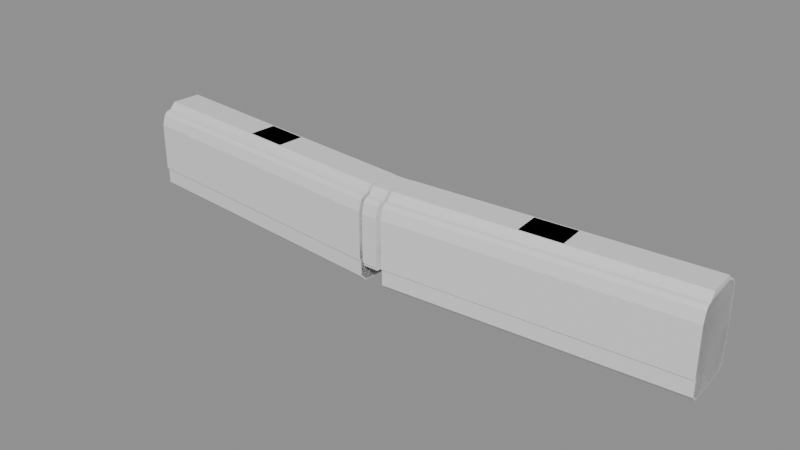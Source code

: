 # Source: blend.blend  (saved by Blender 5.2.45; exported with 4.5.12 LTS)
import bpy
from mathutils import Matrix  # noqa: F401  (used for matrix-valued properties, if any)

bpy.ops.wm.read_factory_settings(use_empty=True)
scene = bpy.context.scene
scene.name = 'Scene'

# ---- materials (node trees are filled in below, after node groups)
mat_001 = bpy.data.materials.new('建築限界_色.001')
mat_001.diffuse_color = (0.12, 0.68, 0.42, 1.0)
mat_1___body = bpy.data.materials.new('1号車_body_色')
mat_1___body.diffuse_color = (0.1, 0.42, 0.8, 1.0)
mat_2___body = bpy.data.materials.new('2号車_body_色')
mat_2___body.diffuse_color = (0.1, 0.42, 0.8, 1.0)
mat_1___gauge = bpy.data.materials.new('1号車_gauge_色')
mat_1___gauge.diffuse_color = (0.96, 0.51, 0.08, 1.0)
mat_2___gauge = bpy.data.materials.new('2号車_gauge_色')
mat_2___gauge.diffuse_color = (0.96, 0.51, 0.08, 1.0)
mat_1 = bpy.data.materials.new('連接部1_機器配置限界_色')
mat_1.diffuse_color = (0.7, 0.22, 0.82, 1.0)

# ---- material node trees
mat_001.use_nodes = True; mat_001.node_tree.nodes.clear()
_N = mat_001.node_tree.nodes; _L = mat_001.node_tree.links
n0 = _N.new('ShaderNodeBsdfPrincipled'); n0.name = 'Principled BSDF'; n0.location = (-200, 100)
n0.inputs[10].default_value = 0.005
n1 = _N.new('ShaderNodeOutputMaterial'); n1.name = 'Material Output'; n1.location = (200, 100)
_L.new(n0.outputs[0], n1.inputs[0])
n1.is_active_output = True
mat_1___body.use_nodes = True; mat_1___body.node_tree.nodes.clear()
_N = mat_1___body.node_tree.nodes; _L = mat_1___body.node_tree.links
n0 = _N.new('ShaderNodeBsdfPrincipled'); n0.name = 'Principled BSDF'; n0.location = (-200, 100)
n0.inputs[10].default_value = 0.005
n1 = _N.new('ShaderNodeOutputMaterial'); n1.name = 'Material Output'; n1.location = (200, 100)
_L.new(n0.outputs[0], n1.inputs[0])
n1.is_active_output = True
mat_2___body.use_nodes = True; mat_2___body.node_tree.nodes.clear()
_N = mat_2___body.node_tree.nodes; _L = mat_2___body.node_tree.links
n0 = _N.new('ShaderNodeBsdfPrincipled'); n0.name = 'Principled BSDF'; n0.location = (-200, 100)
n0.inputs[10].default_value = 0.005
n1 = _N.new('ShaderNodeOutputMaterial'); n1.name = 'Material Output'; n1.location = (200, 100)
_L.new(n0.outputs[0], n1.inputs[0])
n1.is_active_output = True
mat_1___gauge.use_nodes = True; mat_1___gauge.node_tree.nodes.clear()
_N = mat_1___gauge.node_tree.nodes; _L = mat_1___gauge.node_tree.links
n0 = _N.new('ShaderNodeBsdfPrincipled'); n0.name = 'Principled BSDF'; n0.location = (-200, 100)
n0.inputs[10].default_value = 0.005
n1 = _N.new('ShaderNodeOutputMaterial'); n1.name = 'Material Output'; n1.location = (200, 100)
_L.new(n0.outputs[0], n1.inputs[0])
n1.is_active_output = True
mat_2___gauge.use_nodes = True; mat_2___gauge.node_tree.nodes.clear()
_N = mat_2___gauge.node_tree.nodes; _L = mat_2___gauge.node_tree.links
n0 = _N.new('ShaderNodeBsdfPrincipled'); n0.name = 'Principled BSDF'; n0.location = (-200, 100)
n0.inputs[10].default_value = 0.005
n1 = _N.new('ShaderNodeOutputMaterial'); n1.name = 'Material Output'; n1.location = (200, 100)
_L.new(n0.outputs[0], n1.inputs[0])
n1.is_active_output = True
mat_1.use_nodes = True; mat_1.node_tree.nodes.clear()
_N = mat_1.node_tree.nodes; _L = mat_1.node_tree.links
n0 = _N.new('ShaderNodeBsdfPrincipled'); n0.name = 'Principled BSDF'; n0.location = (-200, 100)
n0.inputs[10].default_value = 0.005
n1 = _N.new('ShaderNodeOutputMaterial'); n1.name = 'Material Output'; n1.location = (200, 100)
_L.new(n0.outputs[0], n1.inputs[0])
n1.is_active_output = True

# ---- meshes
me_001 = bpy.data.meshes.new('建築限界.001')
me_001.from_pydata([(-10.25, 1.225, 0.025), (-10.25, 1.575, 0.375), (-10.25, 1.575, 0.92), (-10.25, 1.9, 0.92), (-10.25, 1.9, 3.156), (-10.25, 1.824, 3.5), (-10.25, 1.696, 3.75), (-10.25, 1.61, 3.823), (-10.25, 1.61, 3.91), (-10.25, 1.61, 4.515), (-10.25, 1.35, 5.091), (-10.25, 0.95, 5.429), (-10.25, 0.5, 5.629), (-10.25, 0.001, 5.699), (-10.25, -0.001, 5.699), (-10.25, -0.5, 5.629), (-10.25, -0.95, 5.429), (-10.25, -1.35, 5.091), (-10.25, -1.61, 4.515), (-10.25, -1.61, 3.91), (-10.25, -1.61, 3.823), (-10.25, -1.696, 3.75), (-10.25, -1.824, 3.5), (-10.25, -1.9, 3.156), (-10.25, -1.9, 0.92), (-10.25, -1.575, 0.92), (-10.25, -1.575, 0.375), (-10.25, -1.225, 0.025), (10.25, 1.225, 0.025), (10.25, 1.575, 0.375), (10.25, 1.575, 0.92), (10.25, 1.9, 0.92), (10.25, 1.9, 3.156), (10.25, 1.824, 3.5), (10.25, 1.696, 3.75), (10.25, 1.61, 3.823), (10.25, 1.61, 3.91), (10.25, 1.61, 4.515), (10.25, 1.35, 5.091), (10.25, 0.95, 5.429), (10.25, 0.5, 5.629), (10.25, 0.001, 5.699), (10.25, -0.001, 5.699), (10.25, -0.5, 5.629), (10.25, -0.95, 5.429), (10.25, -1.35, 5.091), (10.25, -1.61, 4.515), (10.25, -1.61, 3.91), (10.25, -1.61, 3.823), (10.25, -1.696, 3.75), (10.25, -1.824, 3.5), (10.25, -1.9, 3.156), (10.25, -1.9, 0.92), (10.25, -1.575, 0.92), (10.25, -1.575, 0.375), (10.25, -1.225, 0.025)], [], [(27, 26, 25, 24, 23, 22, 21, 20, 19, 18, 17, 16, 15, 14, 13, 12, 11, 10, 9, 8, 7, 6, 5, 4, 3, 2, 1, 0), (28, 29, 30, 31, 32, 33, 34, 35, 36, 37, 38, 39, 40, 41, 42, 43, 44, 45, 46, 47, 48, 49, 50, 51, 52, 53, 54, 55), (0, 1, 29, 28), (1, 2, 30, 29), (2, 3, 31, 30), (3, 4, 32, 31), (4, 5, 33, 32), (5, 6, 34, 33), (6, 7, 35, 34), (7, 8, 36, 35), (8, 9, 37, 36), (9, 10, 38, 37), (10, 11, 39, 38), (11, 12, 40, 39), (12, 13, 41, 40), (13, 14, 42, 41), (14, 15, 43, 42), (15, 16, 44, 43), (16, 17, 45, 44), (17, 18, 46, 45), (18, 19, 47, 46), (19, 20, 48, 47), (20, 21, 49, 48), (21, 22, 50, 49), (22, 23, 51, 50), (23, 24, 52, 51), (24, 25, 53, 52), (25, 26, 54, 53), (26, 27, 55, 54), (27, 0, 28, 55)])
me_001.materials.append(mat_001)
me_001.update()
me_1___body = bpy.data.meshes.new('1号車_body')
me_1___body.from_pydata([(-7.0, 1.1, 0.1), (-7.0, 1.38, 0.4), (-7.0, 1.38, 1.2), (-7.0, 1.45, 1.2), (-7.0, 1.45, 3.45), (-7.0, 1.3, 4.0), (-7.0, 1.1, 4.15), (-7.0, 0.9, 4.2), (-7.0, 0.6, 4.3), (-7.0, -0.6, 4.3), (-7.0, -0.9, 4.2), (-7.0, -1.1, 4.15), (-7.0, -1.3, 4.0), (-7.0, -1.45, 3.45), (-7.0, -1.45, 1.2), (-7.0, -1.38, 1.2), (-7.0, -1.38, 0.4), (-7.0, -1.1, 0.1), (7.0, 1.1, 0.1), (7.0, 1.38, 0.4), (7.0, 1.38, 1.2), (7.0, 1.45, 1.2), (7.0, 1.45, 3.45), (7.0, 1.3, 4.0), (7.0, 1.1, 4.15), (7.0, 0.9, 4.2), (7.0, 0.6, 4.3), (7.0, -0.6, 4.3), (7.0, -0.9, 4.2), (7.0, -1.1, 4.15), (7.0, -1.3, 4.0), (7.0, -1.45, 3.45), (7.0, -1.45, 1.2), (7.0, -1.38, 1.2), (7.0, -1.38, 0.4), (7.0, -1.1, 0.1), (-1.0, 0.65, 4.29), (-1.0, 0.65, 4.515), (-1.0, -0.65, 4.515), (-1.0, -0.65, 4.29), (1.0, 0.65, 4.29), (1.0, 0.65, 4.515), (1.0, -0.65, 4.515), (1.0, -0.65, 4.29)], [], [(17, 16, 15, 14, 13, 12, 11, 10, 9, 8, 7, 6, 5, 4, 3, 2, 1, 0), (18, 19, 20, 21, 22, 23, 24, 25, 26, 27, 28, 29, 30, 31, 32, 33, 34, 35), (0, 1, 19, 18), (1, 2, 20, 19), (2, 3, 21, 20), (3, 4, 22, 21), (4, 5, 23, 22), (5, 6, 24, 23), (6, 7, 25, 24), (7, 8, 26, 25), (8, 9, 27, 26), (9, 10, 28, 27), (10, 11, 29, 28), (11, 12, 30, 29), (12, 13, 31, 30), (13, 14, 32, 31), (14, 15, 33, 32), (15, 16, 34, 33), (16, 17, 35, 34), (17, 0, 18, 35), (39, 38, 37, 36), (40, 41, 42, 43), (36, 37, 41, 40), (37, 38, 42, 41), (38, 39, 43, 42), (39, 36, 40, 43)])
me_1___body.materials.append(mat_1___body)
me_1___body.update()
me_2___body = bpy.data.meshes.new('2号車_body')
me_2___body.from_pydata([(-7.0, 1.1, 0.1), (-7.0, 1.38, 0.4), (-7.0, 1.38, 1.2), (-7.0, 1.45, 1.2), (-7.0, 1.45, 3.45), (-7.0, 1.3, 4.0), (-7.0, 1.1, 4.15), (-7.0, 0.9, 4.2), (-7.0, 0.6, 4.3), (-7.0, -0.6, 4.3), (-7.0, -0.9, 4.2), (-7.0, -1.1, 4.15), (-7.0, -1.3, 4.0), (-7.0, -1.45, 3.45), (-7.0, -1.45, 1.2), (-7.0, -1.38, 1.2), (-7.0, -1.38, 0.4), (-7.0, -1.1, 0.1), (7.0, 1.1, 0.1), (7.0, 1.38, 0.4), (7.0, 1.38, 1.2), (7.0, 1.45, 1.2), (7.0, 1.45, 3.45), (7.0, 1.3, 4.0), (7.0, 1.1, 4.15), (7.0, 0.9, 4.2), (7.0, 0.6, 4.3), (7.0, -0.6, 4.3), (7.0, -0.9, 4.2), (7.0, -1.1, 4.15), (7.0, -1.3, 4.0), (7.0, -1.45, 3.45), (7.0, -1.45, 1.2), (7.0, -1.38, 1.2), (7.0, -1.38, 0.4), (7.0, -1.1, 0.1), (-1.0, 0.65, 4.29), (-1.0, 0.65, 4.515), (-1.0, -0.65, 4.515), (-1.0, -0.65, 4.29), (1.0, 0.65, 4.29), (1.0, 0.65, 4.515), (1.0, -0.65, 4.515), (1.0, -0.65, 4.29)], [], [(17, 16, 15, 14, 13, 12, 11, 10, 9, 8, 7, 6, 5, 4, 3, 2, 1, 0), (18, 19, 20, 21, 22, 23, 24, 25, 26, 27, 28, 29, 30, 31, 32, 33, 34, 35), (0, 1, 19, 18), (1, 2, 20, 19), (2, 3, 21, 20), (3, 4, 22, 21), (4, 5, 23, 22), (5, 6, 24, 23), (6, 7, 25, 24), (7, 8, 26, 25), (8, 9, 27, 26), (9, 10, 28, 27), (10, 11, 29, 28), (11, 12, 30, 29), (12, 13, 31, 30), (13, 14, 32, 31), (14, 15, 33, 32), (15, 16, 34, 33), (16, 17, 35, 34), (17, 0, 18, 35), (39, 38, 37, 36), (40, 41, 42, 43), (36, 37, 41, 40), (37, 38, 42, 41), (38, 39, 43, 42), (39, 36, 40, 43)])
me_2___body.materials.append(mat_2___body)
me_2___body.update()
me_1___gauge = bpy.data.meshes.new('1号車_gauge')
me_1___gauge.from_pydata([(-7.0, 1.145, 0.075), (-7.0, 1.425, 0.355), (-7.0, 1.425, 1.16), (-7.0, 1.5, 1.16), (-7.0, 1.5, 3.5), (-7.0, 1.35, 4.0), (-7.0, 1.2, 4.15), (-7.0, 0.95, 4.2), (-7.0, 0.95, 4.265), (-7.0, 0.7, 4.515), (-7.0, -0.7, 4.515), (-7.0, -0.95, 4.265), (-7.0, -0.95, 4.2), (-7.0, -1.2, 4.15), (-7.0, -1.35, 4.0), (-7.0, -1.5, 3.5), (-7.0, -1.5, 1.16), (-7.0, -1.425, 1.16), (-7.0, -1.425, 0.355), (-7.0, -1.145, 0.075), (7.0, 1.145, 0.075), (7.0, 1.425, 0.355), (7.0, 1.425, 1.16), (7.0, 1.5, 1.16), (7.0, 1.5, 3.5), (7.0, 1.35, 4.0), (7.0, 1.2, 4.15), (7.0, 0.95, 4.2), (7.0, 0.95, 4.265), (7.0, 0.7, 4.515), (7.0, -0.7, 4.515), (7.0, -0.95, 4.265), (7.0, -0.95, 4.2), (7.0, -1.2, 4.15), (7.0, -1.35, 4.0), (7.0, -1.5, 3.5), (7.0, -1.5, 1.16), (7.0, -1.425, 1.16), (7.0, -1.425, 0.355), (7.0, -1.145, 0.075)], [], [(19, 18, 17, 16, 15, 14, 13, 12, 11, 10, 9, 8, 7, 6, 5, 4, 3, 2, 1, 0), (20, 21, 22, 23, 24, 25, 26, 27, 28, 29, 30, 31, 32, 33, 34, 35, 36, 37, 38, 39), (0, 1, 21, 20), (1, 2, 22, 21), (2, 3, 23, 22), (3, 4, 24, 23), (4, 5, 25, 24), (5, 6, 26, 25), (6, 7, 27, 26), (7, 8, 28, 27), (8, 9, 29, 28), (9, 10, 30, 29), (10, 11, 31, 30), (11, 12, 32, 31), (12, 13, 33, 32), (13, 14, 34, 33), (14, 15, 35, 34), (15, 16, 36, 35), (16, 17, 37, 36), (17, 18, 38, 37), (18, 19, 39, 38), (19, 0, 20, 39)])
me_1___gauge.materials.append(mat_1___gauge)
me_1___gauge.update()
me_2___gauge = bpy.data.meshes.new('2号車_gauge')
me_2___gauge.from_pydata([(-7.0, 1.145, 0.075), (-7.0, 1.425, 0.355), (-7.0, 1.425, 1.16), (-7.0, 1.5, 1.16), (-7.0, 1.5, 3.5), (-7.0, 1.35, 4.0), (-7.0, 1.2, 4.15), (-7.0, 0.95, 4.2), (-7.0, 0.95, 4.265), (-7.0, 0.7, 4.515), (-7.0, -0.7, 4.515), (-7.0, -0.95, 4.265), (-7.0, -0.95, 4.2), (-7.0, -1.2, 4.15), (-7.0, -1.35, 4.0), (-7.0, -1.5, 3.5), (-7.0, -1.5, 1.16), (-7.0, -1.425, 1.16), (-7.0, -1.425, 0.355), (-7.0, -1.145, 0.075), (7.0, 1.145, 0.075), (7.0, 1.425, 0.355), (7.0, 1.425, 1.16), (7.0, 1.5, 1.16), (7.0, 1.5, 3.5), (7.0, 1.35, 4.0), (7.0, 1.2, 4.15), (7.0, 0.95, 4.2), (7.0, 0.95, 4.265), (7.0, 0.7, 4.515), (7.0, -0.7, 4.515), (7.0, -0.95, 4.265), (7.0, -0.95, 4.2), (7.0, -1.2, 4.15), (7.0, -1.35, 4.0), (7.0, -1.5, 3.5), (7.0, -1.5, 1.16), (7.0, -1.425, 1.16), (7.0, -1.425, 0.355), (7.0, -1.145, 0.075)], [], [(19, 18, 17, 16, 15, 14, 13, 12, 11, 10, 9, 8, 7, 6, 5, 4, 3, 2, 1, 0), (20, 21, 22, 23, 24, 25, 26, 27, 28, 29, 30, 31, 32, 33, 34, 35, 36, 37, 38, 39), (0, 1, 21, 20), (1, 2, 22, 21), (2, 3, 23, 22), (3, 4, 24, 23), (4, 5, 25, 24), (5, 6, 26, 25), (6, 7, 27, 26), (7, 8, 28, 27), (8, 9, 29, 28), (9, 10, 30, 29), (10, 11, 31, 30), (11, 12, 32, 31), (12, 13, 33, 32), (13, 14, 34, 33), (14, 15, 35, 34), (15, 16, 36, 35), (16, 17, 37, 36), (17, 18, 38, 37), (18, 19, 39, 38), (19, 0, 20, 39)])
me_2___gauge.materials.append(mat_2___gauge)
me_2___gauge.update()
me_1 = bpy.data.meshes.new('連接部1_機器配置限界')
me_1.from_pydata([(0.49, 0.0, 1.0), (0.49, 1.788e-07, 4.515), (0.4374, -0.7, 4.515), (0.4185, -0.95, 4.265), (0.4185, -0.95, 4.2), (0.3997, -1.2, 4.15), (0.3885, -1.35, 4.0), (0.3772, -1.5, 3.5), (0.3772, -1.5, 1.16), (-0.3828, 1.425, 1.0), (-0.3828, 1.425, 1.16), (-0.3772, 1.5, 1.16), (-0.3772, 1.5, 3.5), (-0.3885, 1.35, 4.0), (-0.3997, 1.2, 4.15), (-0.4185, 0.95, 4.2), (-0.4185, 0.95, 4.265), (-0.4374, 0.7, 4.515), (0.3828, 1.425, 1.0), (0.3828, 1.425, 1.16), (0.3772, 1.5, 1.16), (0.3772, 1.5, 3.5), (0.3885, 1.35, 4.0), (0.3997, 1.2, 4.15), (0.4185, 0.95, 4.2), (0.4185, 0.95, 4.265), (0.4374, 0.7, 4.515), (-0.49, 0.0, 1.0), (-0.49, 1.788e-07, 4.515), (-0.4374, -0.7, 4.515), (-0.4185, -0.95, 4.265), (-0.4185, -0.95, 4.2), (-0.3997, -1.2, 4.15), (-0.3885, -1.35, 4.0), (-0.3772, -1.5, 3.5), (-0.3772, -1.5, 1.16), (-0.3828, -1.425, 1.16), (-0.3828, -1.425, 1.0), (0.3828, -1.425, 1.16), (0.3828, -1.425, 1.0)], [], [(9, 10, 19, 18), (37, 36, 35, 34, 33, 32, 31, 30, 29, 28, 27), (28, 29, 2, 1, 26, 17), (16, 17, 26, 25), (15, 16, 25, 24), (14, 15, 24, 23), (13, 14, 23, 22), (12, 13, 22, 21), (11, 12, 21, 20), (10, 11, 20, 19), (9, 27, 28, 17, 16, 15, 14, 13, 12, 11, 10), (35, 36, 38, 8), (34, 35, 8, 7), (33, 34, 7, 6), (32, 33, 6, 5), (31, 32, 5, 4), (30, 31, 4, 3), (29, 30, 3, 2), (7, 8, 38, 39, 0, 1, 2, 3, 4, 5, 6), (37, 27, 9, 18, 0, 39), (36, 37, 39, 38), (19, 20, 21, 22, 23, 24, 25, 26, 1, 0, 18)])
me_1.materials.append(mat_1)
me_1.update()

# ---- objects
ob_x = bpy.data.objects.new('建築限界', me_001)
ob_1___body = bpy.data.objects.new('1号車_body', me_1___body)
ob_2___body = bpy.data.objects.new('2号車_body', me_2___body)
ob_1___gauge = bpy.data.objects.new('1号車_gauge', me_1___gauge)
ob_2___gauge = bpy.data.objects.new('2号車_gauge', me_2___gauge)
ob_1 = bpy.data.objects.new('連接部1_機器配置限界', me_1)

# ---- transforms, parenting, visibility, modifiers, constraints
ob_x.location = (0.0, 0.0, 0.0)
ob_x.color = (0.12, 0.68, 0.42, 1.0)
ob_x.hide_render = True
ob_x.display_type = 'WIRE'
ob_x.show_in_front = True
ob_1___body.location = (-7.479, 0.5625, 0.0)
ob_1___body.rotation_euler = (0.0, 0.0, -0.07507)
ob_1___body.color = (0.1, 0.42, 0.8, 1.0)
ob_2___body.location = (7.479, 0.5625, 0.0)
ob_2___body.rotation_euler = (0.0, -0.0, 0.07507)
ob_2___body.color = (0.1, 0.42, 0.8, 1.0)
ob_1___gauge.location = (-7.479, 0.5625, 0.0)
ob_1___gauge.rotation_euler = (0.0, 0.0, -0.07507)
ob_1___gauge.color = (0.96, 0.51, 0.08, 1.0)
ob_1___gauge.display_type = 'WIRE'
ob_1___gauge.show_in_front = True
ob_2___gauge.location = (7.479, 0.5625, 0.0)
ob_2___gauge.rotation_euler = (0.0, -0.0, 0.07507)
ob_2___gauge.color = (0.96, 0.51, 0.08, 1.0)
ob_2___gauge.display_type = 'WIRE'
ob_2___gauge.show_in_front = True
ob_1.location = (0.0, 0.0, 0.0)
ob_1.color = (0.7, 0.22, 0.82, 1.0)

# ---- collection membership
scene.collection.objects.link(ob_x)
scene.collection.objects.link(ob_1___body)
scene.collection.objects.link(ob_2___body)
scene.collection.objects.link(ob_1___gauge)
scene.collection.objects.link(ob_2___gauge)
scene.collection.objects.link(ob_1)

# ---- scene / render settings (as saved in the file)
scene.frame_start = 1; scene.frame_end = 250; scene.frame_set(1)
scene.render.engine = 'BLENDER_EEVEE_NEXT'
scene.render.bake_bias = 0.0
scene.render.bake_samples = 0
scene.render.compositor_device = 'GPU'
scene.eevee.use_volume_custom_range = False
scene.eevee.fast_gi_thickness_near = 0.1
scene.eevee.fast_gi_thickness_far = 0.0
scene.eevee.ray_tracing_options.screen_trace_thickness = 0.1
bpy.context.view_layer.update()

# ---- added for rendering (the .blend has no active camera and no usable light): camera, sun + grey world if the file has none
cam_auto = bpy.data.cameras.new('AutoCamera')
cam_auto.lens = 50.0
cam_auto.sensor_width = 36.0
cam_auto.clip_end = 1000.0
ob_auto_camera = bpy.data.objects.new('AutoCamera', cam_auto)
scene.collection.objects.link(ob_auto_camera)
ob_auto_camera.location = (27.5357, -32.5011, 24.3235)
ob_auto_camera.rotation_euler = (1.09748, -7.21219e-08, 0.694738)
scene.camera = ob_auto_camera
light_auto_sun = bpy.data.lights.new('AutoSun', 'SUN')
light_auto_sun.energy = 3.0
light_auto_sun.angle = 0.0523599
ob_auto_sun = bpy.data.objects.new('AutoSun', light_auto_sun)
scene.collection.objects.link(ob_auto_sun)
ob_auto_sun.rotation_euler = (0.872665, 0.174533, 0.523599)
if scene.world is None:
    world_auto = bpy.data.worlds.new('AutoWorld')
    world_auto.color = (0.3, 0.3, 0.3)
    scene.world = world_auto
bpy.context.view_layer.update()
